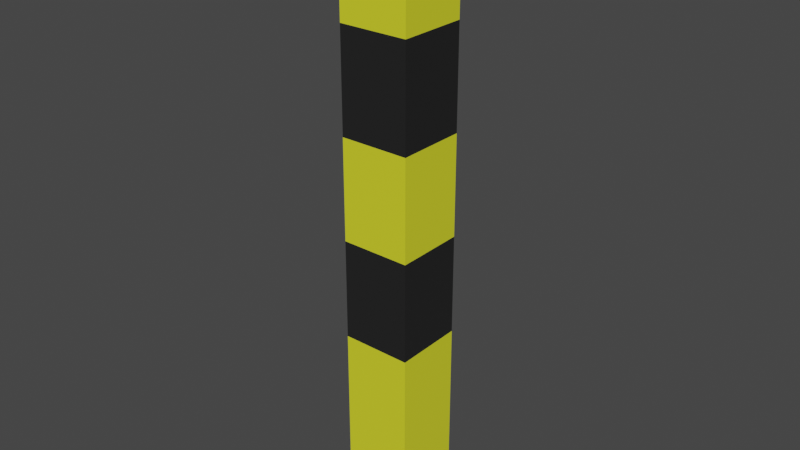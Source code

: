 # Source: slupek.blend  (saved by Blender 2.93.21; exported with 4.5.12 LTS)
import bpy
from mathutils import Matrix  # noqa: F401  (used for matrix-valued properties, if any)

bpy.ops.wm.read_factory_settings(use_empty=True)
scene = bpy.context.scene
scene.name = 'Scene'

# ---- collections
col_collection = bpy.data.collections.new('Collection'); scene.collection.children.link(col_collection)

# ---- materials (node trees are filled in below, after node groups)
mat_material = bpy.data.materials.new('Material')
mat_material.alpha_threshold = 0.0
mat_material.use_transparent_shadow = False
mat_material.line_color = (0.0, 0.0, 0.0, 1.0)
mat_material_001 = bpy.data.materials.new('Material.001')
mat_material_001.use_transparent_shadow = False

# ---- material node trees
mat_material.use_nodes = True; mat_material.node_tree.nodes.clear()
_N = mat_material.node_tree.nodes; _L = mat_material.node_tree.links
n0 = _N.new('ShaderNodeOutputMaterial'); n0.name = 'Material Output'; n0.location = (300, 300)
n1 = _N.new('ShaderNodeBsdfPrincipled'); n1.name = 'Principled BSDF'; n1.location = (10, 300)
n1.distribution = 'GGX'
n1.subsurface_method = 'BURLEY'
n1.inputs[0].default_value = (0.7791, 0.8, 0.02707, 1.0)
n1.inputs[2].default_value = 0.4
n1.inputs[3].default_value = 1.45
n1.inputs[27].default_value = (0.0, 0.0, 0.0, 1.0)
n1.inputs[28].default_value = 1.0
_L.new(n1.outputs[0], n0.inputs[0])
n0.is_active_output = True
mat_material_001.use_nodes = True; mat_material_001.node_tree.nodes.clear()
_N = mat_material_001.node_tree.nodes; _L = mat_material_001.node_tree.links
n0 = _N.new('ShaderNodeBsdfPrincipled'); n0.name = 'Principled BSDF'; n0.location = (10, 300)
n0.distribution = 'GGX'
n0.subsurface_method = 'BURLEY'
n0.inputs[0].default_value = (0.01607, 0.01607, 0.01607, 1.0)
n0.inputs[3].default_value = 1.45
n0.inputs[27].default_value = (0.0, 0.0, 0.0, 1.0)
n0.inputs[28].default_value = 1.0
n1 = _N.new('ShaderNodeOutputMaterial'); n1.name = 'Material Output'; n1.location = (300, 300)
_L.new(n0.outputs[0], n1.inputs[0])
n1.is_active_output = True

# ---- world
world_world = bpy.data.worlds.new('World'); scene.world = world_world
world_world.use_nodes = True; world_world.node_tree.nodes.clear()
_N = world_world.node_tree.nodes; _L = world_world.node_tree.links
n0 = _N.new('ShaderNodeOutputWorld'); n0.name = 'World Output'; n0.location = (300, 300)
n1 = _N.new('ShaderNodeBackground'); n1.name = 'Background'; n1.location = (10, 300)
n1.inputs[0].default_value = (0.05088, 0.05088, 0.05088, 1.0)
_L.new(n1.outputs[0], n0.inputs[0])
n0.is_active_output = True
world_world.color = (0.05088, 0.05088, 0.05088)
world_world.use_sun_shadow = False
world_world.sun_shadow_jitter_overblur = 0.0

# ---- meshes
me_cube = bpy.data.meshes.new('Cube')
me_cube.from_pydata([(1.0, 1.0, 1.0), (1.0, 1.0, -1.0), (1.0, -1.0, 1.0), (1.0, -1.0, -1.0), (-1.0, 1.0, 1.0), (-1.0, 1.0, -1.0), (-1.0, -1.0, 1.0), (-1.0, -1.0, -1.0), (1.0, 1.0, 0.6202), (1.0, 1.0, 0.2869), (1.0, 1.0, -0.04643), (1.0, 1.0, -0.3798), (1.0, 1.0, -0.7131), (-1.0, -1.0, -0.7131), (-1.0, -1.0, -0.3798), (-1.0, -1.0, -0.04643), (-1.0, -1.0, 0.2869), (-1.0, -1.0, 0.6202), (1.0, -1.0, 0.6202), (1.0, -1.0, 0.2869), (1.0, -1.0, -0.04643), (1.0, -1.0, -0.3798), (1.0, -1.0, -0.7131), (-1.0, 1.0, 0.6202), (-1.0, 1.0, 0.2869), (-1.0, 1.0, -0.04643), (-1.0, 1.0, -0.3798), (-1.0, 1.0, -0.7131)], [], [(0, 4, 6, 2), (18, 2, 6, 17), (17, 6, 4, 23), (5, 1, 3, 7), (8, 0, 2, 18), (23, 4, 0, 8), (5, 27, 12, 1), (27, 26, 11, 12), (26, 25, 10, 11), (25, 24, 9, 10), (24, 23, 8, 9), (1, 12, 22, 3), (12, 11, 21, 22), (11, 10, 20, 21), (10, 9, 19, 20), (9, 8, 18, 19), (7, 13, 27, 5), (13, 14, 26, 27), (14, 15, 25, 26), (15, 16, 24, 25), (16, 17, 23, 24), (3, 22, 13, 7), (22, 21, 14, 13), (21, 20, 15, 14), (20, 19, 16, 15), (19, 18, 17, 16)])
me_cube.polygons.foreach_set('material_index', [0, 0, 0, 0, 0, 0, 0, 0, 1, 0, 1, 0, 0, 1, 0, 1, 0, 0, 1, 0, 1, 0, 0, 1, 0, 1])
_uv = me_cube.uv_layers.new(name='UVMap')
_uv.uv.foreach_set('vector', [0.625, 0.5, 0.875, 0.5, 0.875, 0.75, 0.625, 0.75, 0.5775, 0.75, 0.625, 0.75, 0.625, 1.0, 0.5775, 1.0, 0.5775, 0.0, 0.625, 0.0, 0.625, 0.25, 0.5775, 0.25, 0.125, 0.5, 0.375, 0.5, 0.375, 0.75, 0.125, 0.75, 0.5775, 0.5, 0.625, 0.5, 0.625, 0.75, 0.5775, 0.75, 0.5775, 0.25, 0.625, 0.25, 0.625, 0.5, 0.5775, 0.5, 0.375, 0.25, 0.4109, 0.25, 0.4109, 0.5, 0.375, 0.5, 0.4109, 0.25, 0.4525, 0.25, 0.4525, 0.5, 0.4109, 0.5, 0.4525, 0.25, 0.4942, 0.25, 0.4942, 0.5, 0.4525, 0.5, 0.4942, 0.25, 0.5359, 0.25, 0.5359, 0.5, 0.4942, 0.5, 0.5359, 0.25, 0.5775, 0.25, 0.5775, 0.5, 0.5359, 0.5, 0.375, 0.5, 0.4109, 0.5, 0.4109, 0.75, 0.375, 0.75, 0.4109, 0.5, 0.4525, 0.5, 0.4525, 0.75, 0.4109, 0.75, 0.4525, 0.5, 0.4942, 0.5, 0.4942, 0.75, 0.4525, 0.75, 0.4942, 0.5, 0.5359, 0.5, 0.5359, 0.75, 0.4942, 0.75, 0.5359, 0.5, 0.5775, 0.5, 0.5775, 0.75, 0.5359, 0.75, 0.375, 0.0, 0.4109, 0.0, 0.4109, 0.25, 0.375, 0.25, 0.4109, 0.0, 0.4525, 0.0, 0.4525, 0.25, 0.4109, 0.25, 0.4525, 0.0, 0.4942, 0.0, 0.4942, 0.25, 0.4525, 0.25, 0.4942, 0.0, 0.5359, 0.0, 0.5359, 0.25, 0.4942, 0.25, 0.5359, 0.0, 0.5775, 0.0, 0.5775, 0.25, 0.5359, 0.25, 0.375, 0.75, 0.4109, 0.75, 0.4109, 1.0, 0.375, 1.0, 0.4109, 0.75, 0.4525, 0.75, 0.4525, 1.0, 0.4109, 1.0, 0.4525, 0.75, 0.4942, 0.75, 0.4942, 1.0, 0.4525, 1.0, 0.4942, 0.75, 0.5359, 0.75, 0.5359, 1.0, 0.4942, 1.0, 0.5359, 0.75, 0.5775, 0.75, 0.5775, 1.0, 0.5359, 1.0])
me_cube.materials.append(mat_material)
me_cube.materials.append(mat_material_001)
me_cube.use_remesh_preserve_volume = False
me_cube.use_remesh_preserve_attributes = False
me_cube.use_mirror_vertex_groups = False
me_cube.update()

# ---- objects
ob_cube = bpy.data.objects.new('Cube', me_cube)

# ---- transforms, parenting, visibility, modifiers, constraints
ob_cube.location = (0.0, 0.0, 1.607)
ob_cube.scale = (0.1854, 0.1854, 1.612)
ob_cube.lock_rotations_4d = False
ob_cube.empty_display_type = 'ARROWS'
ob_cube.lineart.crease_threshold = 0.0

# ---- collection membership
col_collection.objects.link(ob_cube)

# ---- scene / render settings (as saved in the file)
scene.frame_start = 1; scene.frame_end = 250; scene.frame_set(1)
scene.render.engine = 'BLENDER_EEVEE_NEXT'
scene.cycles.use_denoising = False
scene.cycles.samples = 128
scene.cycles.sampling_pattern = 'TABULATED_SOBOL'
scene.cycles.use_adaptive_sampling = False
scene.cycles.use_light_tree = False
scene.view_settings.view_transform = 'Filmic'
bpy.context.view_layer.update()

# ---- added for rendering (the .blend has no active camera and no usable light): camera, sun
cam_auto = bpy.data.cameras.new('AutoCamera')
cam_auto.lens = 50.0
cam_auto.sensor_width = 36.0
cam_auto.clip_end = 1000.0
ob_auto_camera = bpy.data.objects.new('AutoCamera', cam_auto)
scene.collection.objects.link(ob_auto_camera)
ob_auto_camera.location = (3.02258, -3.62709, 4.02513)
ob_auto_camera.rotation_euler = (1.09748, -7.21219e-08, 0.694738)
scene.camera = ob_auto_camera
light_auto_sun = bpy.data.lights.new('AutoSun', 'SUN')
light_auto_sun.energy = 3.0
light_auto_sun.angle = 0.0523599
ob_auto_sun = bpy.data.objects.new('AutoSun', light_auto_sun)
scene.collection.objects.link(ob_auto_sun)
ob_auto_sun.rotation_euler = (0.872665, 0.174533, 0.523599)
bpy.context.view_layer.update()
